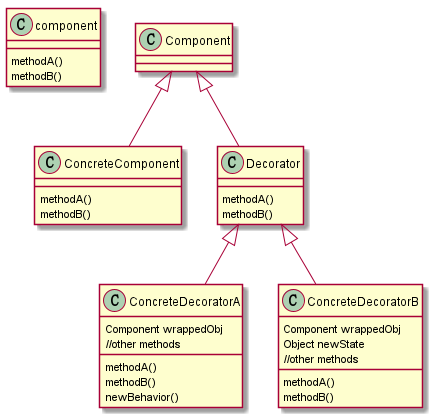

The diagram above was rendered by PlantUML. Its source (embedded in the PNG):
@startuml decorator pattern
class component{
    methodA()
    methodB()
}



class ConcreteComponent{
    methodA()
    methodB()
}

class Decorator{
    methodA()
    methodB()
}


class ConcreteDecoratorA {
    Component wrappedObj
    methodA()
    methodB()
    newBehavior()
    //other methods
}


class ConcreteDecoratorB {
    Component wrappedObj
    Object newState
    methodA()
    methodB()
    //other methods
}


Component <|-- ConcreteComponent
Component <|-- Decorator
Decorator <|-- ConcreteDecoratorA
Decorator <|-- ConcreteDecoratorB
@enduml